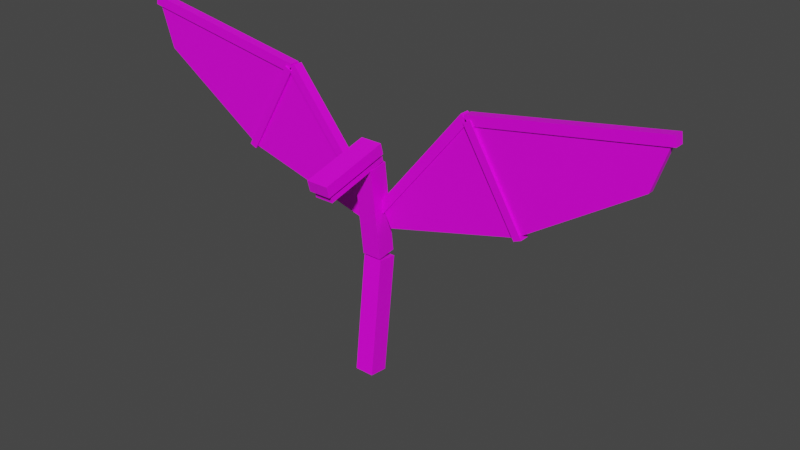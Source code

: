 # Source: asp.blend  (saved by Blender 2.81.16; exported with 4.5.12 LTS)
import bpy
from mathutils import Matrix  # noqa: F401  (used for matrix-valued properties, if any)

bpy.ops.wm.read_factory_settings(use_empty=True)
scene = bpy.context.scene
scene.name = 'Scene'

# ---- collections
col_collection = bpy.data.collections.new('Collection'); scene.collection.children.link(col_collection)

# ---- images (referenced by path relative to the original .blend; pixels are not part of the script)
import os
ASSET_DIR = os.environ.get("B2B_ASSET_DIR", "")  # directory of the original .blend (textures are referenced by path, not embedded)
HERE = os.path.dirname(os.path.abspath(__file__))  # packed textures are extracted next to this script under _unpacked/

def load_image(name, relpath, width, height, colorspace="sRGB"):
    """Load a texture the original file referenced (path relative to the .blend, or extracted next to this script)."""
    p = next((c for c in (os.path.join(HERE, relpath), os.path.join(ASSET_DIR, relpath)) if relpath and os.path.exists(c)), "")
    if p:
        img = bpy.data.images.load(p, check_existing=True)
        img.name = name
    else:  # same state as the original file: an image datablock whose file is absent (Cycles renders it pink)
        img = bpy.data.images.new(name, width, height)
        img.source = "FILE"
        img.filepath = "//" + (relpath or name)
    img.colorspace_settings.name = colorspace
    return img
img_shadowrealm_asp_png = load_image('shadowrealm_asp.png', 'shadowrealm_asp.png', 1024, 1024, 'sRGB')

# ---- materials (node trees are filled in below, after node groups)
mat_asp = bpy.data.materials.new('asp')
mat_asp.alpha_threshold = 0.0
mat_asp.use_transparent_shadow = False
mat_asp.line_color = (0.0, 0.0, 0.0, 1.0)

# ---- material node trees
mat_asp.use_nodes = True; mat_asp.node_tree.nodes.clear()
_N = mat_asp.node_tree.nodes; _L = mat_asp.node_tree.links
n0 = _N.new('ShaderNodeOutputMaterial'); n0.name = 'Material Output'; n0.location = (300, 300)
n1 = _N.new('ShaderNodeBsdfPrincipled'); n1.name = 'Principled BSDF'; n1.location = (10, 300)
n1.distribution = 'GGX'
n1.subsurface_method = 'BURLEY'
n1.inputs[2].default_value = 0.4
n1.inputs[3].default_value = 1.45
n1.inputs[27].default_value = (0.0, 0.0, 0.0, 1.0)
n1.inputs[28].default_value = 1.0
n2 = _N.new('ShaderNodeTexImage'); n2.name = 'Image Texture'; n2.location = (-280, 280)
n2.image = img_shadowrealm_asp_png
n2.interpolation = 'Closest'
_L.new(n1.outputs[0], n0.inputs[0])
_L.new(n2.outputs[0], n1.inputs[0])
n0.is_active_output = True

# ---- world
world_world = bpy.data.worlds.new('World'); scene.world = world_world
world_world.use_nodes = True; world_world.node_tree.nodes.clear()
_N = world_world.node_tree.nodes; _L = world_world.node_tree.links
n0 = _N.new('ShaderNodeOutputWorld'); n0.name = 'World Output'; n0.location = (300, 300)
n1 = _N.new('ShaderNodeBackground'); n1.name = 'Background'; n1.location = (10, 300)
n1.inputs[0].default_value = (0.05088, 0.05088, 0.05088, 1.0)
_L.new(n1.outputs[0], n0.inputs[0])
n0.is_active_output = True
world_world.color = (0.05088, 0.05088, 0.05088)
world_world.use_sun_shadow = False
world_world.sun_shadow_jitter_overblur = 0.0

# ---- meshes
me_asp = bpy.data.meshes.new('Asp')
me_asp.from_pydata([(-0.6282, -1.409, -12.28), (-0.6282, -0.4995, -4.623), (-0.6282, -0.1615, -12.43), (-0.6282, 0.7481, -4.771), (0.6282, -1.409, -12.28), (0.6282, -0.4995, -4.623), (0.6282, -0.1615, -12.43), (0.6282, 0.7481, -4.771), (-0.6282, -0.5816, -4.493), (-0.6282, -1.266, 1.425), (-0.6282, 0.6641, -4.329), (-0.6282, -0.02048, 1.589), (0.6282, -0.5816, -4.493), (0.6282, -1.266, 1.425), (0.6282, 0.6641, -4.329), (0.6282, -0.02048, 1.589), (-0.7128, -0.2904, 2.173), (-0.7128, -4.77, 1.067), (-0.7128, -0.4805, 2.886), (-0.7128, -4.96, 1.78), (0.7128, -0.2904, 2.173), (0.7128, -4.77, 1.067), (0.7128, -0.4805, 2.886), (0.7128, -4.96, 1.78), (-0.6091, -0.1792, 1.672), (-0.6091, -4.436, 0.6224), (-0.6091, -0.2395, 1.996), (-0.6091, -4.497, 0.9463), (0.6091, -0.1792, 1.672), (0.6091, -4.436, 0.6224), (0.6091, -0.2395, 1.996), (0.6091, -4.497, 0.9463), (6.063, 0.3026, 5.954), (6.531, 0.3026, 5.571), (6.063, -0.3026, 5.954), (6.531, -0.3026, 5.571), (0.2016, 0.3026, -1.218), (0.6703, 0.3026, -1.601), (0.2016, -0.3026, -1.218), (0.6703, -0.3026, -1.601), (18.11, 0.3026, 7.948), (18.2, 0.3026, 7.349), (18.11, -0.3026, 7.948), (18.2, -0.3026, 7.349), (6.283, 0.3026, 5.953), (6.371, 0.3026, 5.354), (6.283, -0.3026, 5.953), (6.371, -0.3026, 5.354), (1.181, -0.1929, -2.404), (0.6848, -0.1929, -1.454), (1.181, 0.1929, -2.404), (0.6848, 0.1929, -1.454), (9.727, -0.1929, -0.1442), (6.407, -0.1929, 5.552), (9.727, 0.1929, -0.1442), (6.407, 0.1929, 5.552), (9.84, -0.1929, -0.08552), (6.598, -0.1929, 5.461), (9.84, 0.1929, -0.08552), (6.598, 0.1929, 5.461), (17.05, -0.1929, 4.66), (18.01, -0.1929, 7.656), (17.05, 0.1929, 4.66), (18.01, 0.1929, 7.656), (9.74, -0.3331, -0.3043), (6.266, -0.3909, 5.525), (9.74, 0.3331, -0.3043), (6.266, 0.3909, 5.525), (10.21, -0.3331, -0.1105), (6.716, -0.3909, 5.763), (10.21, 0.3331, -0.1105), (6.716, 0.3909, 5.763), (-6.063, 0.3026, 5.954), (-6.531, 0.3026, 5.571), (-6.063, -0.3026, 5.954), (-6.531, -0.3026, 5.571), (-0.2016, 0.3026, -1.218), (-0.6703, 0.3026, -1.601), (-0.2016, -0.3026, -1.218), (-0.6703, -0.3026, -1.601), (-18.11, 0.3026, 7.948), (-18.2, 0.3026, 7.349), (-18.11, -0.3026, 7.948), (-18.2, -0.3026, 7.349), (-6.283, 0.3026, 5.953), (-6.371, 0.3026, 5.354), (-6.283, -0.3026, 5.953), (-6.371, -0.3026, 5.354), (-1.181, -0.1929, -2.404), (-0.6848, -0.1929, -1.454), (-1.181, 0.1929, -2.404), (-0.6848, 0.1929, -1.454), (-9.727, -0.1929, -0.1442), (-6.407, -0.1929, 5.552), (-9.727, 0.1929, -0.1442), (-6.407, 0.1929, 5.552), (-9.84, -0.1929, -0.08552), (-6.598, -0.1929, 5.461), (-9.84, 0.1929, -0.08552), (-6.598, 0.1929, 5.461), (-17.05, -0.1929, 4.66), (-18.01, -0.1929, 7.656), (-17.05, 0.1929, 4.66), (-18.01, 0.1929, 7.656), (-9.74, -0.3331, -0.3043), (-6.266, -0.3909, 5.525), (-9.74, 0.3331, -0.3043), (-6.266, 0.3909, 5.525), (-10.21, -0.3331, -0.1105), (-6.716, -0.3909, 5.763), (-10.21, 0.3331, -0.1105), (-6.716, 0.3909, 5.763)], [], [(0, 1, 3, 2), (2, 3, 7, 6), (6, 7, 5, 4), (4, 5, 1, 0), (2, 6, 4, 0), (7, 3, 1, 5), (8, 9, 11, 10), (10, 11, 15, 14), (14, 15, 13, 12), (12, 13, 9, 8), (10, 14, 12, 8), (15, 11, 9, 13), (16, 17, 19, 18), (18, 19, 23, 22), (22, 23, 21, 20), (20, 21, 17, 16), (18, 22, 20, 16), (23, 19, 17, 21), (24, 25, 27, 26), (26, 27, 31, 30), (30, 31, 29, 28), (28, 29, 25, 24), (26, 30, 28, 24), (31, 27, 25, 29), (32, 36, 38, 34), (35, 34, 38, 39), (39, 38, 36, 37), (37, 33, 35, 39), (33, 32, 34, 35), (37, 36, 32, 33), (40, 44, 46, 42), (43, 42, 46, 47), (47, 46, 44, 45), (45, 41, 43, 47), (41, 40, 42, 43), (45, 44, 40, 41), (48, 49, 51, 50), (50, 51, 55, 54), (54, 55, 53, 52), (52, 53, 49, 48), (50, 54, 52, 48), (55, 51, 49, 53), (56, 57, 59, 58), (58, 59, 63, 62), (62, 63, 61, 60), (60, 61, 57, 56), (58, 62, 60, 56), (63, 59, 57, 61), (64, 65, 67, 66), (66, 67, 71, 70), (70, 71, 69, 68), (68, 69, 65, 64), (66, 70, 68, 64), (71, 67, 65, 69), (72, 74, 78, 76), (75, 79, 78, 74), (79, 77, 76, 78), (77, 79, 75, 73), (73, 75, 74, 72), (77, 73, 72, 76), (80, 82, 86, 84), (83, 87, 86, 82), (87, 85, 84, 86), (85, 87, 83, 81), (81, 83, 82, 80), (85, 81, 80, 84), (88, 90, 91, 89), (90, 94, 95, 91), (94, 92, 93, 95), (92, 88, 89, 93), (90, 88, 92, 94), (95, 93, 89, 91), (96, 98, 99, 97), (98, 102, 103, 99), (102, 100, 101, 103), (100, 96, 97, 101), (98, 96, 100, 102), (103, 101, 97, 99), (104, 106, 107, 105), (106, 110, 111, 107), (110, 108, 109, 111), (108, 104, 105, 109), (106, 104, 108, 110), (111, 109, 105, 107)])
_uv = me_asp.uv_layers.new(name='UVMap')
_uv.uv.foreach_set('vector', [0.2998, 0.5739, 0.5701, 0.5739, 0.5701, 0.6146, 0.2998, 0.6146, 0.5631, 0.4925, 0.2998, 0.4925, 0.2998, 0.4518, 0.5631, 0.4518, 0.5701, 0.5739, 0.2998, 0.5739, 0.2998, 0.5332, 0.5701, 0.5332, 0.5631, 0.5332, 0.2998, 0.5332, 0.2998, 0.4925, 0.5631, 0.4925, 0.5701, 0.5356, 0.6142, 0.5356, 0.6142, 0.5751, 0.5701, 0.5751, 0.5701, 0.5751, 0.6142, 0.5751, 0.6142, 0.6146, 0.5701, 0.6146, 0.1978, 0.5815, 0.5728, 0.5815, 0.574, 0.6204, 0.199, 0.6204, 0.5728, 0.5038, 0.1978, 0.5038, 0.1978, 0.4649, 0.5728, 0.4649, 0.199, 0.5426, 0.574, 0.5426, 0.5728, 0.5815, 0.1978, 0.5815, 0.5728, 0.5426, 0.1978, 0.5426, 0.1978, 0.5038, 0.5728, 0.5038, 0.7165, 0.5867, 0.6374, 0.5867, 0.6374, 0.5478, 0.7165, 0.5478, 0.6374, 0.5867, 0.7165, 0.5867, 0.7165, 0.6255, 0.6374, 0.6255, 0.5575, 0.5559, 0.3889, 0.5559, 0.3884, 0.5216, 0.557, 0.5216, 0.3884, 0.5559, 0.557, 0.5559, 0.557, 0.6221, 0.3884, 0.6221, 0.557, 0.5216, 0.3884, 0.5216, 0.3889, 0.4873, 0.5575, 0.4873, 0.03269, 0.421, 0.03269, 0.3285, 0.07748, 0.3285, 0.07748, 0.421, 0.3884, 0.453, 0.4405, 0.453, 0.4405, 0.4873, 0.3884, 0.4873, 0.4405, 0.453, 0.4926, 0.453, 0.4926, 0.4873, 0.4405, 0.4873, 0.5526, 0.511, 0.443, 0.511, 0.4435, 0.4946, 0.5531, 0.4946, 0.03191, 0.4213, 0.03191, 0.3289, 0.07717, 0.3289, 0.07717, 0.4213, 0.5531, 0.5274, 0.4435, 0.5274, 0.443, 0.511, 0.5526, 0.511, 0.443, 0.5274, 0.5526, 0.5274, 0.5526, 0.5883, 0.443, 0.5883, 0.4735, 0.4946, 0.443, 0.4946, 0.443, 0.4781, 0.4735, 0.4781, 0.4735, 0.4781, 0.5039, 0.4781, 0.5039, 0.4946, 0.4735, 0.4946, 0.5079, 0.5977, 0.1714, 0.5981, 0.1714, 0.5981, 0.5079, 0.5977, 0.5079, 0.5757, 0.5079, 0.5977, 0.1714, 0.5981, 0.1714, 0.5761, 0.1714, 0.5761, 0.1714, 0.5981, 0.1714, 0.5981, 0.1714, 0.5761, 0.1714, 0.5761, 0.5079, 0.5757, 0.5079, 0.5757, 0.1714, 0.5761, 0.5079, 0.5757, 0.5079, 0.5977, 0.5079, 0.5977, 0.5079, 0.5757, 0.1714, 0.5761, 0.1714, 0.5981, 0.5079, 0.5977, 0.5079, 0.5757, 0.9001, 0.5966, 0.5365, 0.596, 0.5365, 0.596, 0.9001, 0.5966, 0.8998, 0.5783, 0.9001, 0.5966, 0.5365, 0.596, 0.5361, 0.5776, 0.5361, 0.5776, 0.5365, 0.596, 0.5365, 0.596, 0.5361, 0.5776, 0.5361, 0.5776, 0.8998, 0.5783, 0.8998, 0.5783, 0.5361, 0.5776, 0.8998, 0.5783, 0.9001, 0.5966, 0.9001, 0.5966, 0.8998, 0.5783, 0.5361, 0.5776, 0.5365, 0.596, 0.9001, 0.5966, 0.8998, 0.5783, 0.0791, 0.6849, 0.07087, 0.721, 0.07087, 0.721, 0.0791, 0.6849, 0.0791, 0.6849, 0.07087, 0.721, 0.3859, 0.919, 0.3849, 0.6854, 0.3849, 0.6854, 0.3859, 0.919, 0.3859, 0.919, 0.3849, 0.6854, 0.3849, 0.6854, 0.3859, 0.919, 0.07087, 0.721, 0.0791, 0.6849, 0.0791, 0.6849, 0.3849, 0.6854, 0.3849, 0.6854, 0.0791, 0.6849, 0.3859, 0.919, 0.07087, 0.721, 0.07087, 0.721, 0.3859, 0.919, 0.4074, 0.686, 0.4033, 0.9216, 0.4033, 0.9216, 0.4074, 0.686, 0.4074, 0.686, 0.4033, 0.9216, 0.7919, 0.7469, 0.7058, 0.6802, 0.7058, 0.6802, 0.7919, 0.7469, 0.7919, 0.7469, 0.7058, 0.6802, 0.7058, 0.6802, 0.7919, 0.7469, 0.4033, 0.9216, 0.4074, 0.686, 0.4074, 0.686, 0.7058, 0.6802, 0.7058, 0.6802, 0.4074, 0.686, 0.7919, 0.7469, 0.4033, 0.9216, 0.4033, 0.9216, 0.7919, 0.7469, 0.4572, 0.549, 0.4572, 0.5125, 0.4938, 0.5125, 0.4938, 0.549, 0.4938, 0.549, 0.4938, 0.5125, 0.5303, 0.5125, 0.5303, 0.549, 0.5303, 0.549, 0.5303, 0.5125, 0.5668, 0.5125, 0.5668, 0.549, 0.5668, 0.549, 0.5668, 0.5125, 0.6033, 0.5125, 0.6033, 0.549, 0.5303, 0.5855, 0.5303, 0.549, 0.5668, 0.549, 0.5668, 0.5855, 0.5303, 0.5125, 0.5303, 0.476, 0.5668, 0.476, 0.5668, 0.5125, 0.5079, 0.5977, 0.5079, 0.5977, 0.1714, 0.5981, 0.1714, 0.5981, 0.5079, 0.5757, 0.1714, 0.5761, 0.1714, 0.5981, 0.5079, 0.5977, 0.1714, 0.5761, 0.1714, 0.5761, 0.1714, 0.5981, 0.1714, 0.5981, 0.1714, 0.5761, 0.1714, 0.5761, 0.5079, 0.5757, 0.5079, 0.5757, 0.5079, 0.5757, 0.5079, 0.5757, 0.5079, 0.5977, 0.5079, 0.5977, 0.1714, 0.5761, 0.5079, 0.5757, 0.5079, 0.5977, 0.1714, 0.5981, 0.9001, 0.5966, 0.9001, 0.5966, 0.5365, 0.596, 0.5365, 0.596, 0.8998, 0.5783, 0.5361, 0.5776, 0.5365, 0.596, 0.9001, 0.5966, 0.5361, 0.5776, 0.5361, 0.5776, 0.5365, 0.596, 0.5365, 0.596, 0.5361, 0.5776, 0.5361, 0.5776, 0.8998, 0.5783, 0.8998, 0.5783, 0.8998, 0.5783, 0.8998, 0.5783, 0.9001, 0.5966, 0.9001, 0.5966, 0.5361, 0.5776, 0.8998, 0.5783, 0.9001, 0.5966, 0.5365, 0.596, 0.0791, 0.6849, 0.0791, 0.6849, 0.07087, 0.721, 0.07087, 0.721, 0.0791, 0.6849, 0.3849, 0.6854, 0.3859, 0.919, 0.07087, 0.721, 0.3849, 0.6854, 0.3849, 0.6854, 0.3859, 0.919, 0.3859, 0.919, 0.3849, 0.6854, 0.0791, 0.6849, 0.07087, 0.721, 0.3859, 0.919, 0.0791, 0.6849, 0.0791, 0.6849, 0.3849, 0.6854, 0.3849, 0.6854, 0.3859, 0.919, 0.3859, 0.919, 0.07087, 0.721, 0.07087, 0.721, 0.4074, 0.686, 0.4074, 0.686, 0.4033, 0.9216, 0.4033, 0.9216, 0.4074, 0.686, 0.7058, 0.6802, 0.7919, 0.7469, 0.4033, 0.9216, 0.7058, 0.6802, 0.7058, 0.6802, 0.7919, 0.7469, 0.7919, 0.7469, 0.7058, 0.6802, 0.4074, 0.686, 0.4033, 0.9216, 0.7919, 0.7469, 0.4074, 0.686, 0.4074, 0.686, 0.7058, 0.6802, 0.7058, 0.6802, 0.7919, 0.7469, 0.7919, 0.7469, 0.4033, 0.9216, 0.4033, 0.9216, 0.4572, 0.549, 0.4938, 0.549, 0.4938, 0.5125, 0.4572, 0.5125, 0.4938, 0.549, 0.5303, 0.549, 0.5303, 0.5125, 0.4938, 0.5125, 0.5303, 0.549, 0.5668, 0.549, 0.5668, 0.5125, 0.5303, 0.5125, 0.5668, 0.549, 0.6033, 0.549, 0.6033, 0.5125, 0.5668, 0.5125, 0.5303, 0.5855, 0.5668, 0.5855, 0.5668, 0.549, 0.5303, 0.549, 0.5303, 0.5125, 0.5668, 0.5125, 0.5668, 0.476, 0.5303, 0.476])
me_asp.materials.append(mat_asp)
me_asp.use_remesh_fix_poles = True
me_asp.use_remesh_preserve_attributes = False
me_asp.use_mirror_vertex_groups = False
me_asp.update()
arm_armature = bpy.data.armatures.new('Armature')  # bones are not reproduced

# ---- objects
ob_asp = bpy.data.objects.new('Asp', me_asp)
ob_armature = bpy.data.objects.new('Armature', arm_armature)

# ---- transforms, parenting, visibility, modifiers, constraints
ob_asp.parent = ob_armature
ob_asp.matrix_parent_inverse = Matrix(((1.0, -0.0, 0.0, -0.01415), (-0.0, 1.0, -0.0, -2.168e-07), (0.0, -0.0, 1.0, 1.613), (-0.0, 0.0, -0.0, 1.0)))
ob_asp.location = (0.0, 0.0, 0.0)
ob_asp.scale = (0.3682, 0.3682, 0.3682)
ob_asp.lineart.crease_threshold = 0.0
_vg = ob_asp.vertex_groups.new(name='Neck')
_vg = ob_asp.vertex_groups.new(name='LowerJaw')
_vg.add([24, 25, 26, 27, 28, 29, 30, 31], 1.0, 'REPLACE')
_vg = ob_asp.vertex_groups.new(name='UpperJaw')
_vg.add([16, 17, 18, 19, 20, 21, 22, 23], 1.0, 'REPLACE')
_vg = ob_asp.vertex_groups.new(name='WingRoot.L')
_vg.add([32, 33, 34, 35, 36, 37, 38, 39, 44, 45, 46, 47, 48, 49, 50, 51, 52, 53, 54, 55, 56, 57, 58, 59, 64, 65, 66, 67, 68, 69, 70, 71], 1.0, 'REPLACE')
_vg = ob_asp.vertex_groups.new(name='WingTip.L')
_vg.add([40, 41, 42, 43, 60, 61, 62, 63], 1.0, 'REPLACE')
_vg = ob_asp.vertex_groups.new(name='WingRoot.R')
_vg.add([72, 73, 74, 75, 76, 77, 78, 79, 84, 85, 86, 87, 88, 89, 90, 91, 92, 93, 94, 95, 96, 97, 98, 99, 104, 105, 106, 107, 108, 109, 110, 111], 1.0, 'REPLACE')
_vg = ob_asp.vertex_groups.new(name='WingTip.R')
_vg.add([80, 81, 82, 83, 100, 101, 102, 103], 1.0, 'REPLACE')
_vg = ob_asp.vertex_groups.new(name='UpperBody')
_vg.add([8, 9, 10, 11, 12, 13, 14, 15], 1.0, 'REPLACE')
_vg = ob_asp.vertex_groups.new(name='LowerBody')
_vg.add([0, 1, 2, 3, 4, 5, 6, 7], 1.0, 'REPLACE')
_m = ob_asp.modifiers.new('Armature', 'ARMATURE')
_m.object = ob_armature
ob_armature.location = (0.01415, 2.168e-07, -1.613)
ob_armature.show_in_front = True
ob_armature.lineart.crease_threshold = 0.0

# ---- collection membership
col_collection.objects.link(ob_asp)
col_collection.objects.link(ob_armature)

# ---- scene / render settings (as saved in the file)
scene.frame_start = 1; scene.frame_end = 31; scene.frame_set(1)
scene.render.engine = 'BLENDER_EEVEE_NEXT'
scene.cycles.use_denoising = False
scene.cycles.samples = 128
scene.cycles.sampling_pattern = 'TABULATED_SOBOL'
scene.cycles.use_adaptive_sampling = False
scene.cycles.use_light_tree = False
scene.view_settings.view_transform = 'Filmic'
bpy.context.view_layer.update()

# ---- added for rendering (the .blend has no active camera and no usable light): camera, sun
cam_auto = bpy.data.cameras.new('AutoCamera')
cam_auto.lens = 50.0
cam_auto.sensor_width = 36.0
cam_auto.clip_end = 1000.0
ob_auto_camera = bpy.data.objects.new('AutoCamera', cam_auto)
scene.collection.objects.link(ob_auto_camera)
ob_auto_camera.location = (14.0666, -16.1267, 9.98169)
ob_auto_camera.rotation_euler = (1.09748, -7.21219e-08, 0.694738)
scene.camera = ob_auto_camera
light_auto_sun = bpy.data.lights.new('AutoSun', 'SUN')
light_auto_sun.energy = 3.0
light_auto_sun.angle = 0.0523599
ob_auto_sun = bpy.data.objects.new('AutoSun', light_auto_sun)
scene.collection.objects.link(ob_auto_sun)
ob_auto_sun.rotation_euler = (0.872665, 0.174533, 0.523599)
bpy.context.view_layer.update()
